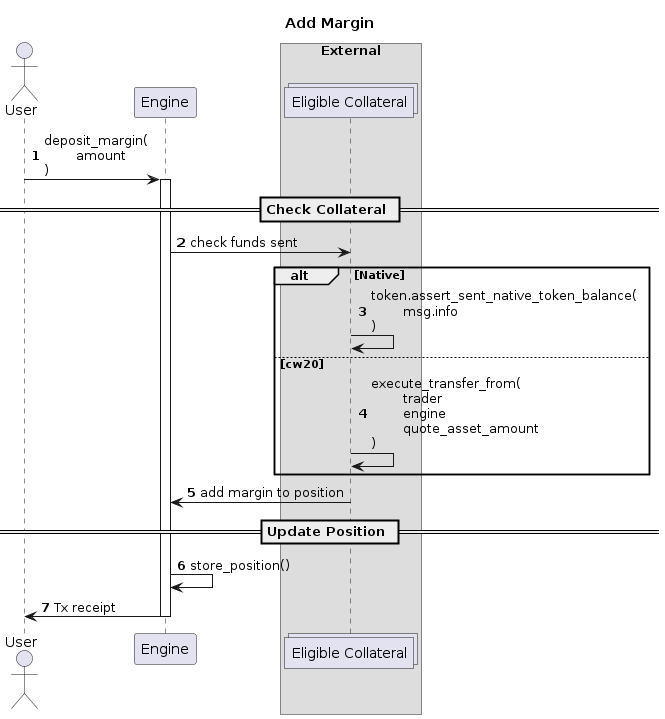

The diagram above was rendered by PlantUML. Its source (embedded in the PNG):
@startuml

autonumber
actor User    

participant "Engine" as engine

box "External"
    collections "Eligible Collateral" as token
end box


title Add Margin
User -> engine : deposit_margin(\n\tamount\n)
activate engine

== Check Collateral ==

engine -> token : check funds sent
alt Native
    token -> token : token.assert_sent_native_token_balance(\n\tmsg.info\n)
else cw20
    token -> token : execute_transfer_from(\n\ttrader\n\tengine\n\tquote_asset_amount\n)
end

token -> engine : add margin to position

== Update Position ==

engine -> engine : store_position()

engine -> User : Tx receipt
deactivate engine

@enduml